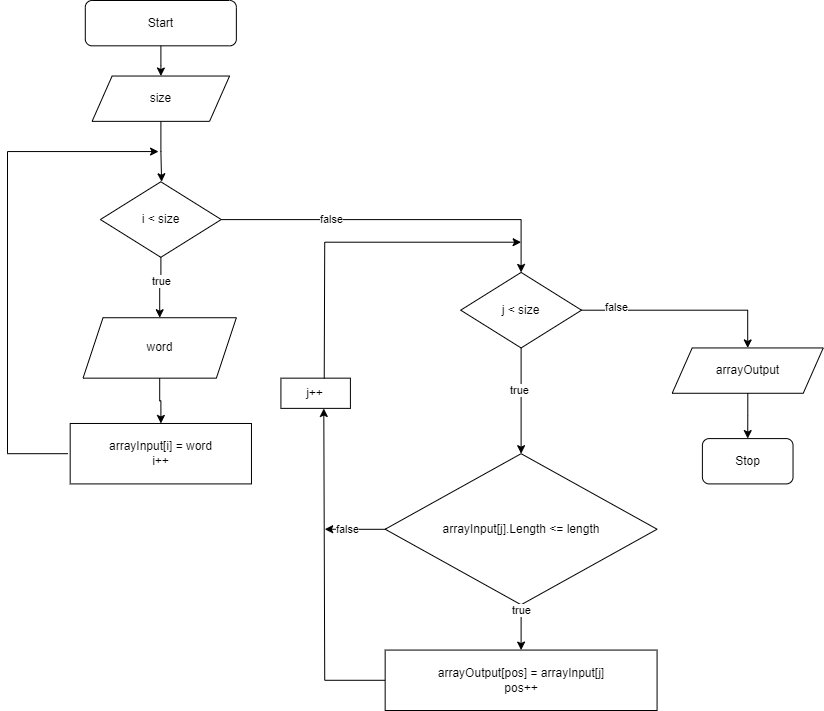

The diagram above was exported from draw.io. Its source (the exported page's mxGraphModel, read from the mxfile embedded in the PNG):
<mxGraphModel dx="2577" dy="836" grid="1" gridSize="10" guides="1" tooltips="1" connect="1" arrows="1" fold="1" page="1" pageScale="1" pageWidth="827" pageHeight="1169" math="0" shadow="0">
  <root>
    <mxCell id="0" />
    <mxCell id="1" parent="0" />
    <mxCell id="Anz1EBaTv9_pMqqY1EJa-37" value="" style="group" vertex="1" connectable="0" parent="1">
      <mxGeometry x="6" width="815.74" height="710" as="geometry" />
    </mxCell>
    <mxCell id="CVaUOFTC56WRNSlyv_nA-1" value="Start" style="rounded=1;whiteSpace=wrap;html=1;" parent="Anz1EBaTv9_pMqqY1EJa-37" vertex="1">
      <mxGeometry x="77.79742592592592" width="151.06296296296296" height="45.319148936170215" as="geometry" />
    </mxCell>
    <mxCell id="CVaUOFTC56WRNSlyv_nA-11" value="" style="edgeStyle=orthogonalEdgeStyle;rounded=0;orthogonalLoop=1;jettySize=auto;html=1;" parent="Anz1EBaTv9_pMqqY1EJa-37" source="CVaUOFTC56WRNSlyv_nA-2" edge="1">
      <mxGeometry relative="1" as="geometry">
        <mxPoint x="154.08422222222222" y="181.27659574468086" as="targetPoint" />
      </mxGeometry>
    </mxCell>
    <mxCell id="CVaUOFTC56WRNSlyv_nA-2" value="size" style="shape=parallelogram;perimeter=parallelogramPerimeter;whiteSpace=wrap;html=1;fixedSize=1;" parent="Anz1EBaTv9_pMqqY1EJa-37" vertex="1">
      <mxGeometry x="84.59525925925925" y="75.53191489361703" width="137.4672962962963" height="45.319148936170215" as="geometry" />
    </mxCell>
    <mxCell id="CVaUOFTC56WRNSlyv_nA-32" value="" style="edgeStyle=orthogonalEdgeStyle;rounded=0;orthogonalLoop=1;jettySize=auto;html=1;" parent="Anz1EBaTv9_pMqqY1EJa-37" source="CVaUOFTC56WRNSlyv_nA-1" target="CVaUOFTC56WRNSlyv_nA-2" edge="1">
      <mxGeometry relative="1" as="geometry" />
    </mxCell>
    <mxCell id="Anz1EBaTv9_pMqqY1EJa-1" value="i &amp;lt; size" style="rhombus;whiteSpace=wrap;html=1;" vertex="1" parent="Anz1EBaTv9_pMqqY1EJa-37">
      <mxGeometry x="92.90372222222221" y="181.27659574468086" width="120.85037037037037" height="75.53191489361703" as="geometry" />
    </mxCell>
    <mxCell id="Anz1EBaTv9_pMqqY1EJa-2" value="word" style="shape=parallelogram;perimeter=parallelogramPerimeter;whiteSpace=wrap;html=1;fixedSize=1;" vertex="1" parent="Anz1EBaTv9_pMqqY1EJa-37">
      <mxGeometry x="75.53148148148148" y="317.2340425531915" width="153.3289074074074" height="60.42553191489362" as="geometry" />
    </mxCell>
    <mxCell id="Anz1EBaTv9_pMqqY1EJa-7" value="" style="edgeStyle=orthogonalEdgeStyle;rounded=0;orthogonalLoop=1;jettySize=auto;html=1;entryX=0.5;entryY=0;entryDx=0;entryDy=0;" edge="1" parent="Anz1EBaTv9_pMqqY1EJa-37" source="Anz1EBaTv9_pMqqY1EJa-1" target="Anz1EBaTv9_pMqqY1EJa-2">
      <mxGeometry relative="1" as="geometry" />
    </mxCell>
    <mxCell id="Anz1EBaTv9_pMqqY1EJa-13" value="true" style="edgeLabel;html=1;align=center;verticalAlign=middle;resizable=0;points=[];" vertex="1" connectable="0" parent="Anz1EBaTv9_pMqqY1EJa-7">
      <mxGeometry x="-0.2334" relative="1" as="geometry">
        <mxPoint as="offset" />
      </mxGeometry>
    </mxCell>
    <mxCell id="Anz1EBaTv9_pMqqY1EJa-3" value="arrayInput[i] = word&lt;br&gt;i++" style="rounded=0;whiteSpace=wrap;html=1;" vertex="1" parent="Anz1EBaTv9_pMqqY1EJa-37">
      <mxGeometry x="62.69112962962963" y="422.97872340425533" width="181.27555555555554" height="60.42553191489362" as="geometry" />
    </mxCell>
    <mxCell id="Anz1EBaTv9_pMqqY1EJa-8" value="" style="edgeStyle=orthogonalEdgeStyle;rounded=0;orthogonalLoop=1;jettySize=auto;html=1;" edge="1" parent="Anz1EBaTv9_pMqqY1EJa-37" source="Anz1EBaTv9_pMqqY1EJa-2" target="Anz1EBaTv9_pMqqY1EJa-3">
      <mxGeometry relative="1" as="geometry" />
    </mxCell>
    <mxCell id="Anz1EBaTv9_pMqqY1EJa-9" value="" style="endArrow=none;html=1;rounded=0;" edge="1" parent="Anz1EBaTv9_pMqqY1EJa-37">
      <mxGeometry width="50" height="50" relative="1" as="geometry">
        <mxPoint x="60.425185185185185" y="453.19148936170217" as="sourcePoint" />
        <mxPoint y="453.19148936170217" as="targetPoint" />
      </mxGeometry>
    </mxCell>
    <mxCell id="Anz1EBaTv9_pMqqY1EJa-10" value="" style="endArrow=none;html=1;rounded=0;" edge="1" parent="Anz1EBaTv9_pMqqY1EJa-37">
      <mxGeometry width="50" height="50" relative="1" as="geometry">
        <mxPoint y="453.19148936170217" as="sourcePoint" />
        <mxPoint y="151.06382978723406" as="targetPoint" />
      </mxGeometry>
    </mxCell>
    <mxCell id="Anz1EBaTv9_pMqqY1EJa-11" value="" style="endArrow=classic;html=1;rounded=0;" edge="1" parent="Anz1EBaTv9_pMqqY1EJa-37">
      <mxGeometry width="50" height="50" relative="1" as="geometry">
        <mxPoint y="151.06382978723406" as="sourcePoint" />
        <mxPoint x="151.06296296296296" y="151.06382978723406" as="targetPoint" />
      </mxGeometry>
    </mxCell>
    <mxCell id="Anz1EBaTv9_pMqqY1EJa-34" value="" style="edgeStyle=orthogonalEdgeStyle;rounded=0;orthogonalLoop=1;jettySize=auto;html=1;" edge="1" parent="Anz1EBaTv9_pMqqY1EJa-37" source="Anz1EBaTv9_pMqqY1EJa-14">
      <mxGeometry relative="1" as="geometry">
        <mxPoint x="740.2085185185185" y="347.44680851063833" as="targetPoint" />
        <Array as="points">
          <mxPoint x="740.2085185185185" y="309.6808510638298" />
          <mxPoint x="740.2085185185185" y="347.44680851063833" />
        </Array>
      </mxGeometry>
    </mxCell>
    <mxCell id="Anz1EBaTv9_pMqqY1EJa-36" value="false" style="edgeLabel;html=1;align=center;verticalAlign=middle;resizable=0;points=[];" vertex="1" connectable="0" parent="Anz1EBaTv9_pMqqY1EJa-34">
      <mxGeometry x="-0.6635" y="3" relative="1" as="geometry">
        <mxPoint as="offset" />
      </mxGeometry>
    </mxCell>
    <mxCell id="Anz1EBaTv9_pMqqY1EJa-14" value="j &amp;lt; size" style="rhombus;whiteSpace=wrap;html=1;" vertex="1" parent="Anz1EBaTv9_pMqqY1EJa-37">
      <mxGeometry x="453.18888888888887" y="271.9148936170213" width="120.85037037037037" height="75.53191489361703" as="geometry" />
    </mxCell>
    <mxCell id="Anz1EBaTv9_pMqqY1EJa-15" value="" style="edgeStyle=orthogonalEdgeStyle;rounded=0;orthogonalLoop=1;jettySize=auto;html=1;" edge="1" parent="Anz1EBaTv9_pMqqY1EJa-37" source="Anz1EBaTv9_pMqqY1EJa-1" target="Anz1EBaTv9_pMqqY1EJa-14">
      <mxGeometry relative="1" as="geometry" />
    </mxCell>
    <mxCell id="Anz1EBaTv9_pMqqY1EJa-16" value="false" style="edgeLabel;html=1;align=center;verticalAlign=middle;resizable=0;points=[];" vertex="1" connectable="0" parent="Anz1EBaTv9_pMqqY1EJa-15">
      <mxGeometry x="-0.3787" y="1" relative="1" as="geometry">
        <mxPoint as="offset" />
      </mxGeometry>
    </mxCell>
    <mxCell id="Anz1EBaTv9_pMqqY1EJa-25" value="" style="edgeStyle=orthogonalEdgeStyle;rounded=0;orthogonalLoop=1;jettySize=auto;html=1;" edge="1" parent="Anz1EBaTv9_pMqqY1EJa-37" source="Anz1EBaTv9_pMqqY1EJa-17">
      <mxGeometry relative="1" as="geometry">
        <mxPoint x="317.2322222222222" y="528.7234042553192" as="targetPoint" />
      </mxGeometry>
    </mxCell>
    <mxCell id="Anz1EBaTv9_pMqqY1EJa-26" value="false" style="edgeLabel;html=1;align=center;verticalAlign=middle;resizable=0;points=[];" vertex="1" connectable="0" parent="Anz1EBaTv9_pMqqY1EJa-25">
      <mxGeometry x="0.264" relative="1" as="geometry">
        <mxPoint as="offset" />
      </mxGeometry>
    </mxCell>
    <mxCell id="Anz1EBaTv9_pMqqY1EJa-17" value="arrayInput[j].Length &amp;lt;= length" style="rhombus;whiteSpace=wrap;html=1;" vertex="1" parent="Anz1EBaTv9_pMqqY1EJa-37">
      <mxGeometry x="377.6574074074074" y="453.19148936170217" width="271.9133333333333" height="151.06382978723406" as="geometry" />
    </mxCell>
    <mxCell id="Anz1EBaTv9_pMqqY1EJa-18" value="" style="edgeStyle=orthogonalEdgeStyle;rounded=0;orthogonalLoop=1;jettySize=auto;html=1;" edge="1" parent="Anz1EBaTv9_pMqqY1EJa-37" source="Anz1EBaTv9_pMqqY1EJa-14" target="Anz1EBaTv9_pMqqY1EJa-17">
      <mxGeometry relative="1" as="geometry" />
    </mxCell>
    <mxCell id="Anz1EBaTv9_pMqqY1EJa-19" value="true" style="edgeLabel;html=1;align=center;verticalAlign=middle;resizable=0;points=[];" vertex="1" connectable="0" parent="Anz1EBaTv9_pMqqY1EJa-18">
      <mxGeometry x="-0.2" y="-2" relative="1" as="geometry">
        <mxPoint as="offset" />
      </mxGeometry>
    </mxCell>
    <mxCell id="Anz1EBaTv9_pMqqY1EJa-20" value="arrayOutput[pos] = arrayInput[j]&lt;br&gt;pos++" style="rounded=0;whiteSpace=wrap;html=1;" vertex="1" parent="Anz1EBaTv9_pMqqY1EJa-37">
      <mxGeometry x="377.6574074074074" y="649.5744680851064" width="271.9133333333333" height="60.42553191489362" as="geometry" />
    </mxCell>
    <mxCell id="Anz1EBaTv9_pMqqY1EJa-30" value="" style="edgeStyle=orthogonalEdgeStyle;rounded=0;orthogonalLoop=1;jettySize=auto;html=1;" edge="1" parent="Anz1EBaTv9_pMqqY1EJa-37" source="Anz1EBaTv9_pMqqY1EJa-17" target="Anz1EBaTv9_pMqqY1EJa-20">
      <mxGeometry relative="1" as="geometry" />
    </mxCell>
    <mxCell id="Anz1EBaTv9_pMqqY1EJa-31" value="true" style="edgeLabel;html=1;align=center;verticalAlign=middle;resizable=0;points=[];" vertex="1" connectable="0" parent="Anz1EBaTv9_pMqqY1EJa-30">
      <mxGeometry x="-0.776" relative="1" as="geometry">
        <mxPoint as="offset" />
      </mxGeometry>
    </mxCell>
    <mxCell id="Anz1EBaTv9_pMqqY1EJa-21" value="j++" style="rounded=0;whiteSpace=wrap;html=1;" vertex="1" parent="Anz1EBaTv9_pMqqY1EJa-37">
      <mxGeometry x="273.42396296296295" y="377.6595744680851" width="69.48896296296296" height="30.21276595744681" as="geometry" />
    </mxCell>
    <mxCell id="Anz1EBaTv9_pMqqY1EJa-22" value="" style="endArrow=none;html=1;rounded=0;exitX=0;exitY=0.5;exitDx=0;exitDy=0;" edge="1" parent="Anz1EBaTv9_pMqqY1EJa-37" source="Anz1EBaTv9_pMqqY1EJa-20">
      <mxGeometry width="50" height="50" relative="1" as="geometry">
        <mxPoint x="422.97629629629625" y="634.468085106383" as="sourcePoint" />
        <mxPoint x="317.2322222222222" y="679.7872340425532" as="targetPoint" />
      </mxGeometry>
    </mxCell>
    <mxCell id="Anz1EBaTv9_pMqqY1EJa-24" value="" style="endArrow=classic;html=1;rounded=0;entryX=0.617;entryY=1.004;entryDx=0;entryDy=0;entryPerimeter=0;" edge="1" parent="Anz1EBaTv9_pMqqY1EJa-37" target="Anz1EBaTv9_pMqqY1EJa-21">
      <mxGeometry width="50" height="50" relative="1" as="geometry">
        <mxPoint x="317.2322222222222" y="679.7872340425532" as="sourcePoint" />
        <mxPoint x="498.50777777777773" y="438.0851063829787" as="targetPoint" />
      </mxGeometry>
    </mxCell>
    <mxCell id="Anz1EBaTv9_pMqqY1EJa-28" value="" style="endArrow=none;html=1;rounded=0;exitX=0.623;exitY=0.012;exitDx=0;exitDy=0;exitPerimeter=0;" edge="1" parent="Anz1EBaTv9_pMqqY1EJa-37" source="Anz1EBaTv9_pMqqY1EJa-21">
      <mxGeometry width="50" height="50" relative="1" as="geometry">
        <mxPoint x="422.97629629629625" y="392.76595744680856" as="sourcePoint" />
        <mxPoint x="317.2322222222222" y="241.70212765957447" as="targetPoint" />
      </mxGeometry>
    </mxCell>
    <mxCell id="Anz1EBaTv9_pMqqY1EJa-29" value="" style="endArrow=classic;html=1;rounded=0;" edge="1" parent="Anz1EBaTv9_pMqqY1EJa-37">
      <mxGeometry width="50" height="50" relative="1" as="geometry">
        <mxPoint x="317.2322222222222" y="241.70212765957447" as="sourcePoint" />
        <mxPoint x="513.6140740740741" y="241.70212765957447" as="targetPoint" />
      </mxGeometry>
    </mxCell>
    <mxCell id="Anz1EBaTv9_pMqqY1EJa-32" value="arrayOutput" style="shape=parallelogram;perimeter=parallelogramPerimeter;whiteSpace=wrap;html=1;fixedSize=1;" vertex="1" parent="Anz1EBaTv9_pMqqY1EJa-37">
      <mxGeometry x="664.677037037037" y="347.44680851063833" width="151.06296296296296" height="45.319148936170215" as="geometry" />
    </mxCell>
    <mxCell id="Anz1EBaTv9_pMqqY1EJa-33" value="Stop" style="rounded=1;whiteSpace=wrap;html=1;" vertex="1" parent="Anz1EBaTv9_pMqqY1EJa-37">
      <mxGeometry x="694.8896296296296" y="438.0851063829787" width="90.63777777777777" height="45.319148936170215" as="geometry" />
    </mxCell>
    <mxCell id="Anz1EBaTv9_pMqqY1EJa-35" value="" style="edgeStyle=orthogonalEdgeStyle;rounded=0;orthogonalLoop=1;jettySize=auto;html=1;" edge="1" parent="Anz1EBaTv9_pMqqY1EJa-37" source="Anz1EBaTv9_pMqqY1EJa-32" target="Anz1EBaTv9_pMqqY1EJa-33">
      <mxGeometry relative="1" as="geometry" />
    </mxCell>
  </root>
</mxGraphModel>